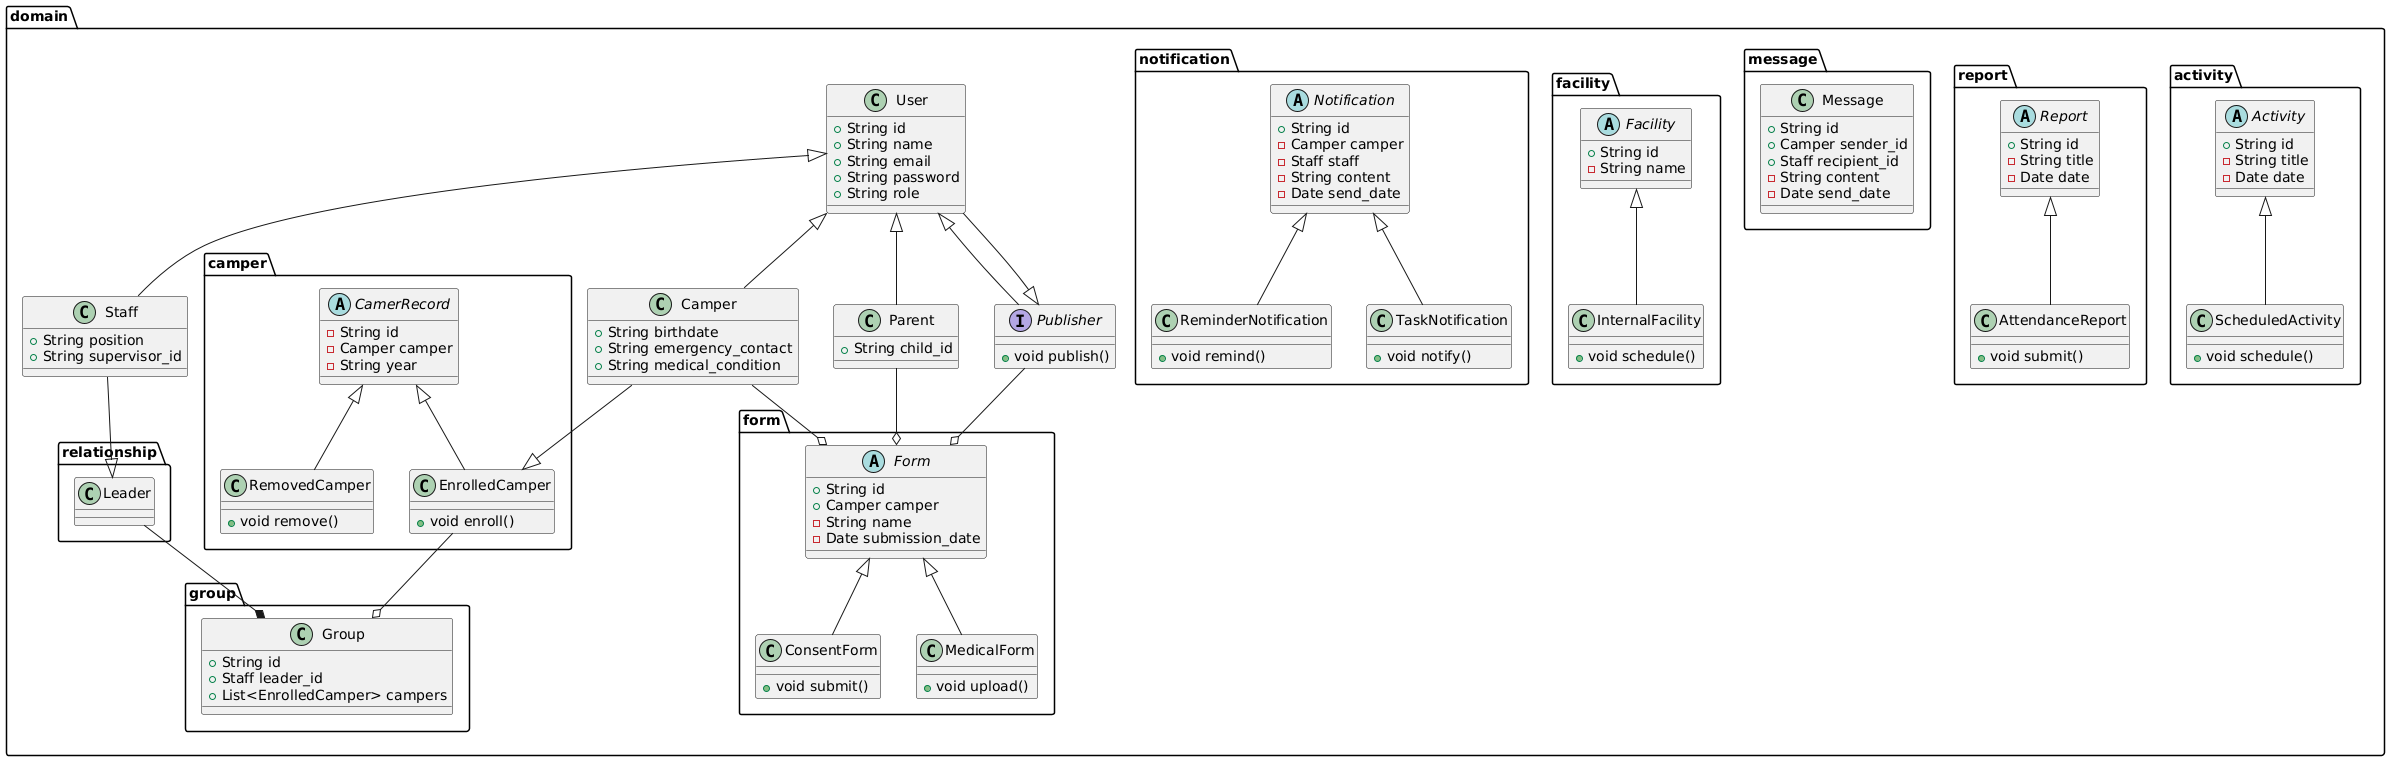

The diagram above was rendered by PlantUML. Its source (embedded in the PNG):
@startuml
package "domain" {
    class User {
        +String id
        +String name
        +String email
        +String password
        +String role
    }

    interface Publisher extends User {
        +void publish()
    }

    class Camper extends User {
        +String birthdate
        +String emergency_contact
        +String medical_condition
    }

    class Staff extends User {
        +String position
        +String supervisor_id
    }

    class Parent extends User {
        +String child_id
    }
}

package "domain.camper" {
    abstract class CamerRecord {
        -String id
        -Camper camper
        -String year
    }

    class EnrolledCamper extends CamerRecord {
        +void enroll()
    }

    class RemovedCamper extends CamerRecord {
        +void remove()
    }
}

package "domain.form" {
    abstract class Form {
        +String id
        +Camper camper
        -String name
        -Date submission_date
    }

    class ConsentForm extends Form {
        +void submit()
    }

    class MedicalForm extends Form {
        +void upload()
    }
}

package "domain.activity" {
    abstract class Activity {
        +String id
        -String title
        -Date date
    }

    class ScheduledActivity extends Activity {
        +void schedule()
    }
}

package "domain.group" {
    class Group {
        +String id
        +Staff leader_id
        +List<EnrolledCamper> campers
    }
}

package "domain.report" {
    abstract class Report {
        +String id
        -String title
        -Date date
    }

    class AttendanceReport extends Report {
        +void submit()
    }
}

package "domain.message" {
    class Message {
        +String id
        +Camper sender_id
        +Staff recipient_id
        -String content
        -Date send_date
    }
}

package "domain.facility" {
    abstract class Facility {
        +String id
        -String name
    }

    class InternalFacility extends Facility {
        +void schedule()
    }
}

package "domain.notification" {
    abstract class Notification {
        +String id
        -Camper camper
        -Staff staff
        -String content
        -Date send_date
    }

    class ReminderNotification extends Notification {
        +void remind()
    }

    class TaskNotification extends Notification {
        +void notify()
    }
}

package "domain.relationship" {
    Camper --|> EnrolledCamper
    EnrolledCamper --o Group
    Staff --|> Leader
    Leader --* Group

    User --|> Publisher
    Publisher --o Form
    Camper --o Form
    Parent --o Form
}
@enduml